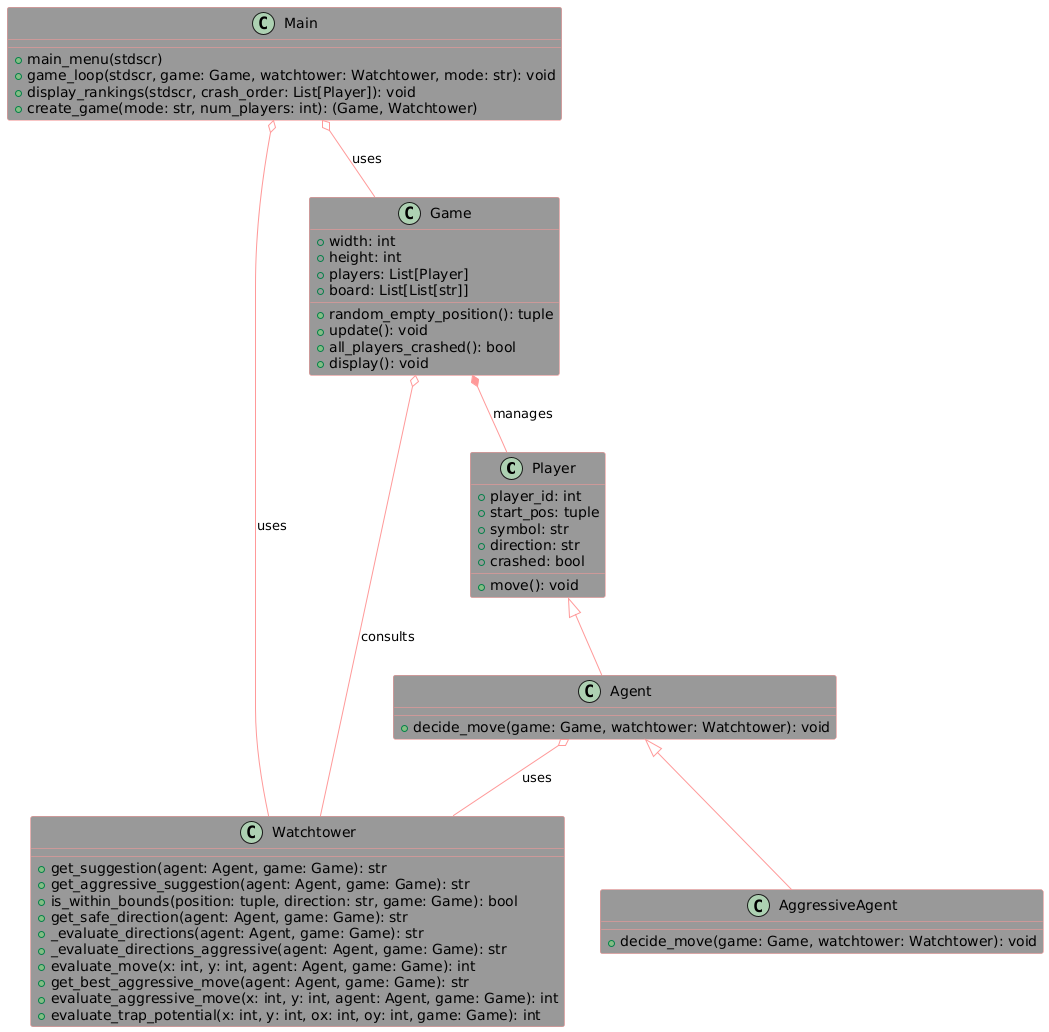

The diagram above was rendered by PlantUML. Its source (embedded in the PNG):
@startuml
!define primary_color #999999
!define secondary_color #ff9999

skinparam class {
    BackgroundColor primary_color
    ArrowColor secondary_color
    BorderColor secondary_color
}

class Player {
    +player_id: int
    +start_pos: tuple
    +symbol: str
    +direction: str
    +crashed: bool
    +move(): void
}

class Agent {
    +decide_move(game: Game, watchtower: Watchtower): void
}

class AggressiveAgent {
    +decide_move(game: Game, watchtower: Watchtower): void
}

class Watchtower {
    +get_suggestion(agent: Agent, game: Game): str
    +get_aggressive_suggestion(agent: Agent, game: Game): str
    +is_within_bounds(position: tuple, direction: str, game: Game): bool
    +get_safe_direction(agent: Agent, game: Game): str
    +_evaluate_directions(agent: Agent, game: Game): str
    +_evaluate_directions_aggressive(agent: Agent, game: Game): str
    +evaluate_move(x: int, y: int, agent: Agent, game: Game): int
    +get_best_aggressive_move(agent: Agent, game: Game): str
    +evaluate_aggressive_move(x: int, y: int, agent: Agent, game: Game): int
    +evaluate_trap_potential(x: int, y: int, ox: int, oy: int, game: Game): int
}

class Game {
    +width: int
    +height: int
    +players: List[Player]
    +board: List[List[str]]
    +random_empty_position(): tuple
    +update(): void
    +all_players_crashed(): bool
    +display(): void
}

class Main {
    +main_menu(stdscr)
    +game_loop(stdscr, game: Game, watchtower: Watchtower, mode: str): void
    +display_rankings(stdscr, crash_order: List[Player]): void
    +create_game(mode: str, num_players: int): (Game, Watchtower)
}

Player <|-- Agent
Agent <|-- AggressiveAgent
Agent o-- Watchtower : uses
Game *-- Player : manages
Game o-- Watchtower : consults
Main o-- Game : uses
Main o-- Watchtower : uses
@enduml